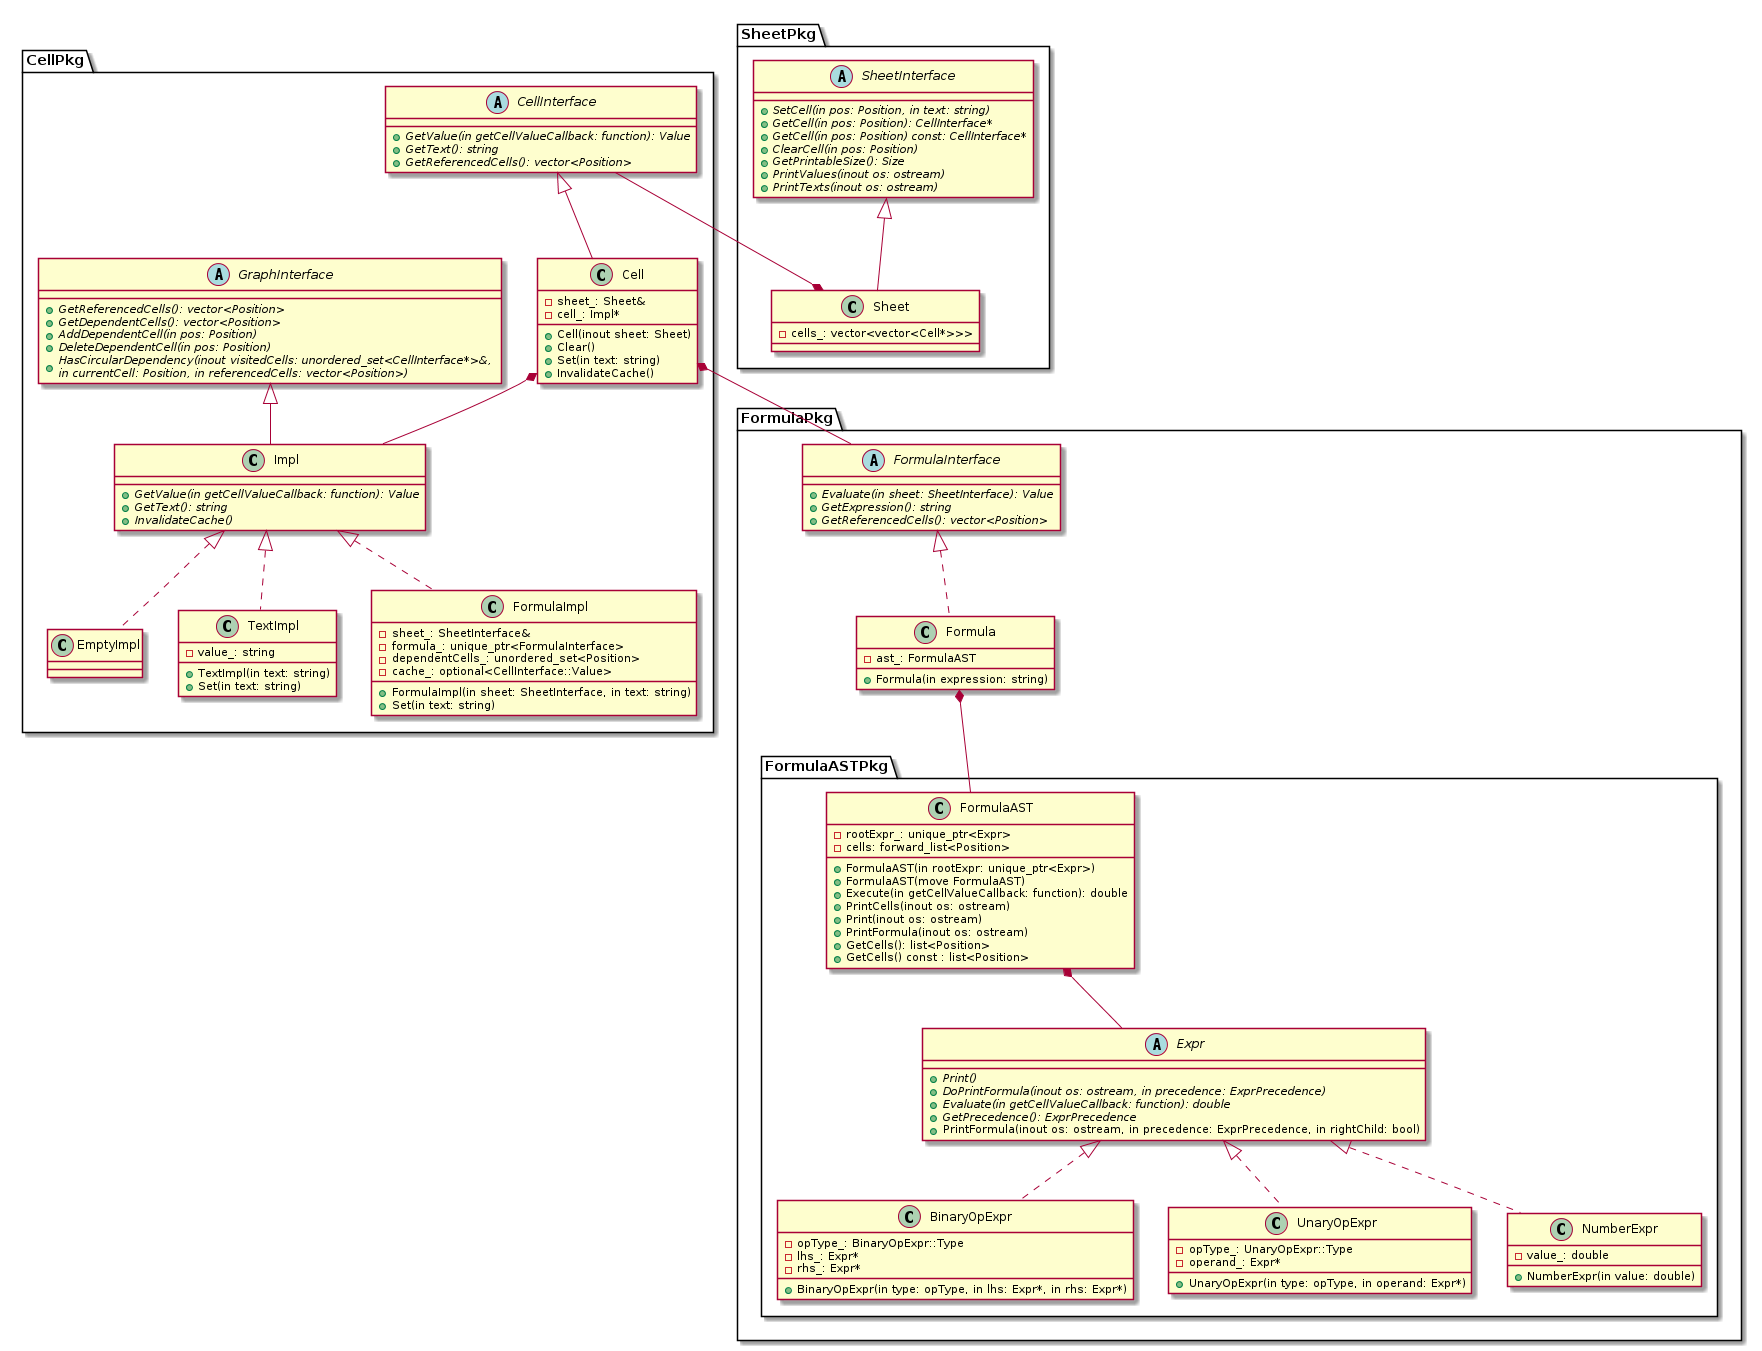

The diagram above was rendered by PlantUML. Its source (embedded in the PNG):
@startuml

package CellPkg {

abstract class GraphInterface {
    +{abstract} GetReferencedCells(): vector<Position>
    +{abstract} GetDependentCells(): vector<Position>
    +{abstract} AddDependentCell(in pos: Position)
    +{abstract} DeleteDependentCell(in pos: Position)
    +{abstract} HasCircularDependency(inout visitedCells: unordered_set<CellInterface*>&, \nin currentCell: Position, in referencedCells: vector<Position>)
}

abstract class Impl {
    +{abstract} GetValue(in getCellValueCallback: function): Value
    +{abstract} GetText(): string
    +{abstract} InvalidateCache()
}

class Impl extends GraphInterface

class EmptyImpl {
}

class TextImpl {
    +TextImpl(in text: string)
    +Set(in text: string)
    -value_: string
}

class FormulaImpl {
    +FormulaImpl(in sheet: SheetInterface, in text: string)
    +Set(in text: string)

    -sheet_: SheetInterface&
    -formula_: unique_ptr<FormulaInterface>
    -dependentCells_: unordered_set<Position>
    -cache_: optional<CellInterface::Value>
}

class EmptyImpl implements Impl
class TextImpl implements Impl
class FormulaImpl implements Impl


abstract class CellInterface {
    +{abstract} GetValue(in getCellValueCallback: function): Value
    +{abstract} GetText(): string
    +{abstract} GetReferencedCells(): vector<Position>
}

class Cell {
    +Cell(inout sheet: Sheet)
    +Clear()
    +Set(in text: string)
    +InvalidateCache()

    -sheet_: Sheet&
    -cell_: Impl*
}

class Cell extends CellInterface
Cell *-r- Impl

}

package SheetPkg {

abstract class SheetInterface {
    +{abstract} SetCell(in pos: Position, in text: string)
    +{abstract} GetCell(in pos: Position): CellInterface*
    +{abstract} GetCell(in pos: Position) const: CellInterface*
    +{abstract} ClearCell(in pos: Position)
    +{abstract} GetPrintableSize(): Size
    +{abstract} PrintValues(inout os: ostream)
    +{abstract} PrintTexts(inout os: ostream)
}

class Sheet {
    -cells_: vector<vector<Cell*>>>
}

class Sheet extends SheetInterface

}

package FormulaPkg {

package FormulaASTPkg {

abstract class Expr {
    +{abstract} Print()
    +{abstract} DoPrintFormula(inout os: ostream, in precedence: ExprPrecedence)
    +{abstract} Evaluate(in getCellValueCallback: function): double
    +{abstract} GetPrecedence(): ExprPrecedence
    +PrintFormula(inout os: ostream, in precedence: ExprPrecedence, in rightChild: bool)
}

class BinaryOpExpr {
    +BinaryOpExpr(in type: opType, in lhs: Expr*, in rhs: Expr*)
    -opType_: BinaryOpExpr::Type
    -lhs_: Expr*
    -rhs_: Expr*
}

class UnaryOpExpr {
    +UnaryOpExpr(in type: opType, in operand: Expr*)
    -opType_: UnaryOpExpr::Type
    -operand_: Expr*
}

class NumberExpr {
    +NumberExpr(in value: double)
    -value_: double
}

class BinaryOpExpr implements Expr
class UnaryOpExpr implements Expr
class NumberExpr implements Expr


class FormulaAST {
    +FormulaAST(in rootExpr: unique_ptr<Expr>)
    +FormulaAST(move FormulaAST)
    +Execute(in getCellValueCallback: function): double
    +PrintCells(inout os: ostream)
    +Print(inout os: ostream)
    +PrintFormula(inout os: ostream)
    +GetCells(): list<Position>
    +GetCells() const : list<Position>

    -rootExpr_: unique_ptr<Expr>
    -cells: forward_list<Position>
}

FormulaAST *-r- Expr

}

abstract class FormulaInterface {
    +{abstract} Evaluate(in sheet: SheetInterface): Value
    +{abstract} GetExpression(): string
    +{abstract} GetReferencedCells(): vector<Position>
}

class Formula {
    +Formula(in expression: string)
    -ast_: FormulaAST
}

class Formula implements FormulaInterface
Formula *-r- FormulaAST

}

Cell *-r- FormulaInterface
Sheet *-l- CellInterface


@enduml